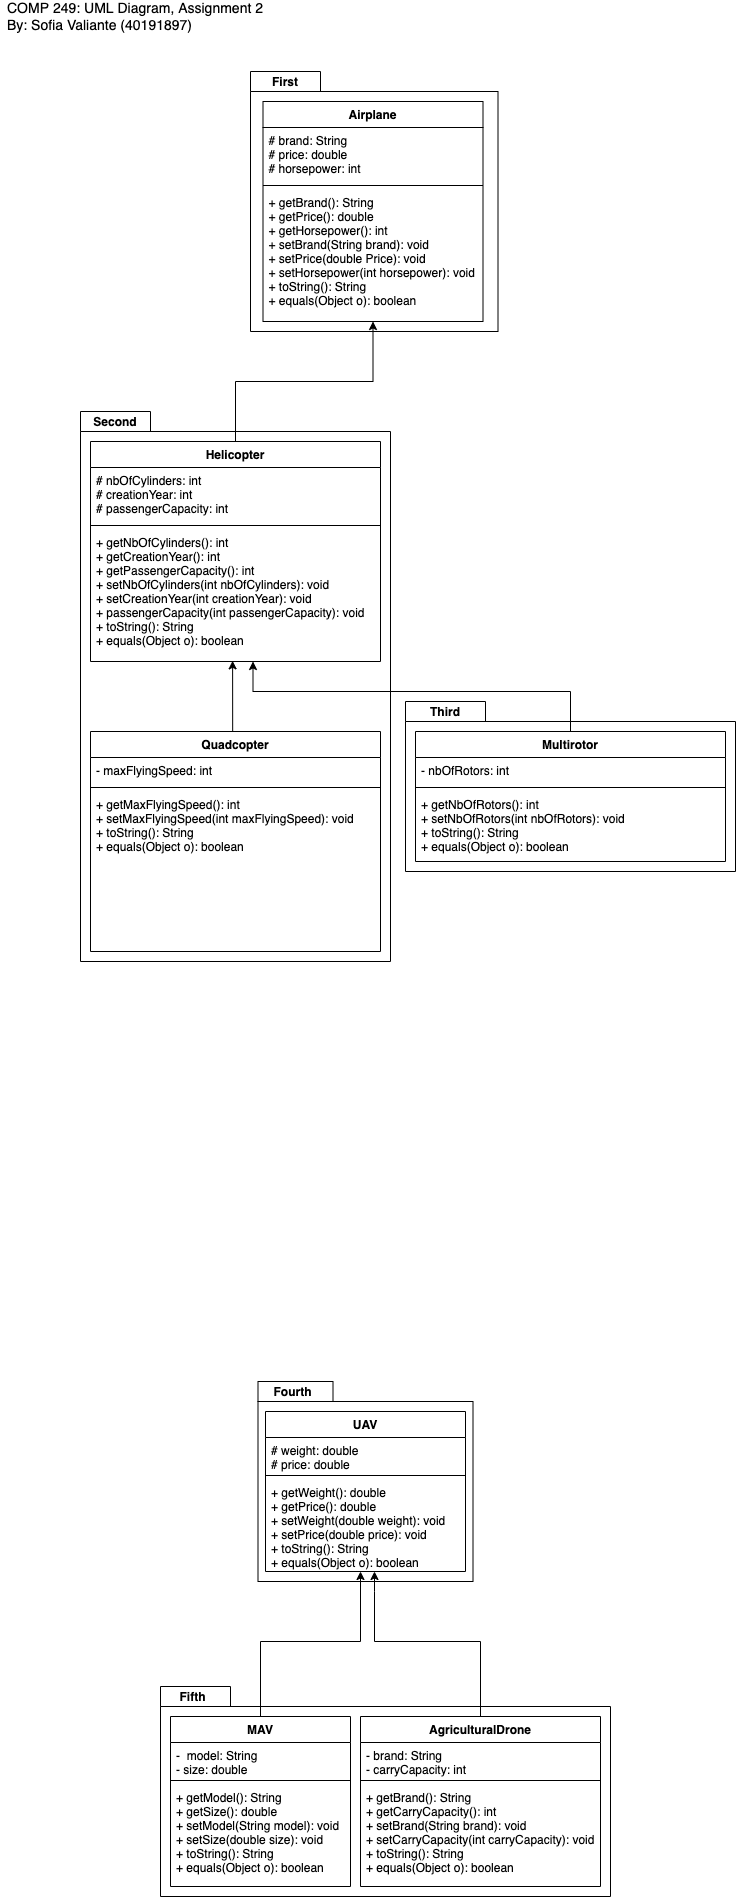

The diagram above was exported from draw.io. Its source (the exported page's mxGraphModel, read from the mxfile embedded in the PNG):
<mxGraphModel dx="1310" dy="1877" grid="1" gridSize="10" guides="1" tooltips="1" connect="1" arrows="1" fold="1" page="1" pageScale="1" pageWidth="850" pageHeight="1100" math="0" shadow="0">
  <root>
    <mxCell id="0" />
    <mxCell id="1" parent="0" />
    <mxCell id="MqXul7-10KOLJl2KoDMO-55" value="" style="shape=folder;fontStyle=1;spacingTop=10;tabWidth=70;tabHeight=20;tabPosition=left;html=1;" parent="1" vertex="1">
      <mxGeometry x="290" y="-1000" width="247.5" height="260" as="geometry" />
    </mxCell>
    <mxCell id="MqXul7-10KOLJl2KoDMO-56" value="Airplane" style="swimlane;fontStyle=1;align=center;verticalAlign=top;childLayout=stackLayout;horizontal=1;startSize=26;horizontalStack=0;resizeParent=1;resizeParentMax=0;resizeLast=0;collapsible=1;marginBottom=0;" parent="1" vertex="1">
      <mxGeometry x="302.5" y="-970" width="220" height="220" as="geometry" />
    </mxCell>
    <mxCell id="MqXul7-10KOLJl2KoDMO-57" value="# brand: String&#10;# price: double&#10;# horsepower: int" style="text;strokeColor=none;fillColor=none;align=left;verticalAlign=top;spacingLeft=4;spacingRight=4;overflow=hidden;rotatable=0;points=[[0,0.5],[1,0.5]];portConstraint=eastwest;" parent="MqXul7-10KOLJl2KoDMO-56" vertex="1">
      <mxGeometry y="26" width="220" height="54" as="geometry" />
    </mxCell>
    <mxCell id="MqXul7-10KOLJl2KoDMO-58" value="" style="line;strokeWidth=1;fillColor=none;align=left;verticalAlign=middle;spacingTop=-1;spacingLeft=3;spacingRight=3;rotatable=0;labelPosition=right;points=[];portConstraint=eastwest;" parent="MqXul7-10KOLJl2KoDMO-56" vertex="1">
      <mxGeometry y="80" width="220" height="8" as="geometry" />
    </mxCell>
    <mxCell id="MqXul7-10KOLJl2KoDMO-59" value="+ getBrand(): String&#10;+ getPrice(): double&#10;+ getHorsepower(): int&#10;+ setBrand(String brand): void &#10;+ setPrice(double Price): void&#10;+ setHorsepower(int horsepower): void &#10;+ toString(): String&#10;+ equals(Object o): boolean" style="text;strokeColor=none;fillColor=none;align=left;verticalAlign=top;spacingLeft=4;spacingRight=4;overflow=hidden;rotatable=0;points=[[0,0.5],[1,0.5]];portConstraint=eastwest;" parent="MqXul7-10KOLJl2KoDMO-56" vertex="1">
      <mxGeometry y="88" width="220" height="132" as="geometry" />
    </mxCell>
    <mxCell id="MqXul7-10KOLJl2KoDMO-60" value="" style="shape=folder;fontStyle=1;spacingTop=10;tabWidth=70;tabHeight=20;tabPosition=left;html=1;" parent="1" vertex="1">
      <mxGeometry x="120" y="-660" width="310" height="550" as="geometry" />
    </mxCell>
    <mxCell id="MqXul7-10KOLJl2KoDMO-115" style="edgeStyle=orthogonalEdgeStyle;rounded=0;orthogonalLoop=1;jettySize=auto;html=1;exitX=0.5;exitY=0;exitDx=0;exitDy=0;entryX=0.5;entryY=1;entryDx=0;entryDy=0;" parent="1" source="MqXul7-10KOLJl2KoDMO-63" target="MqXul7-10KOLJl2KoDMO-56" edge="1">
      <mxGeometry relative="1" as="geometry" />
    </mxCell>
    <mxCell id="MqXul7-10KOLJl2KoDMO-63" value="Helicopter" style="swimlane;fontStyle=1;align=center;verticalAlign=top;childLayout=stackLayout;horizontal=1;startSize=26;horizontalStack=0;resizeParent=1;resizeParentMax=0;resizeLast=0;collapsible=1;marginBottom=0;" parent="1" vertex="1">
      <mxGeometry x="130" y="-630" width="290" height="220" as="geometry" />
    </mxCell>
    <mxCell id="MqXul7-10KOLJl2KoDMO-64" value="# nbOfCylinders: int&#10;# creationYear: int&#10;# passengerCapacity: int " style="text;strokeColor=none;fillColor=none;align=left;verticalAlign=top;spacingLeft=4;spacingRight=4;overflow=hidden;rotatable=0;points=[[0,0.5],[1,0.5]];portConstraint=eastwest;" parent="MqXul7-10KOLJl2KoDMO-63" vertex="1">
      <mxGeometry y="26" width="290" height="54" as="geometry" />
    </mxCell>
    <mxCell id="MqXul7-10KOLJl2KoDMO-65" value="" style="line;strokeWidth=1;fillColor=none;align=left;verticalAlign=middle;spacingTop=-1;spacingLeft=3;spacingRight=3;rotatable=0;labelPosition=right;points=[];portConstraint=eastwest;" parent="MqXul7-10KOLJl2KoDMO-63" vertex="1">
      <mxGeometry y="80" width="290" height="8" as="geometry" />
    </mxCell>
    <mxCell id="MqXul7-10KOLJl2KoDMO-66" value="+ getNbOfCylinders(): int&#10;+ getCreationYear(): int&#10;+ getPassengerCapacity(): int&#10;+ setNbOfCylinders(int nbOfCylinders): void&#10;+ setCreationYear(int creationYear): void&#10;+ passengerCapacity(int passengerCapacity): void&#10;+ toString(): String&#10;+ equals(Object o): boolean" style="text;strokeColor=none;fillColor=none;align=left;verticalAlign=top;spacingLeft=4;spacingRight=4;overflow=hidden;rotatable=0;points=[[0,0.5],[1,0.5]];portConstraint=eastwest;" parent="MqXul7-10KOLJl2KoDMO-63" vertex="1">
      <mxGeometry y="88" width="290" height="132" as="geometry" />
    </mxCell>
    <mxCell id="MqXul7-10KOLJl2KoDMO-118" style="edgeStyle=orthogonalEdgeStyle;rounded=0;orthogonalLoop=1;jettySize=auto;html=1;exitX=0.5;exitY=0;exitDx=0;exitDy=0;entryX=0.49;entryY=0.995;entryDx=0;entryDy=0;entryPerimeter=0;" parent="1" source="MqXul7-10KOLJl2KoDMO-76" target="MqXul7-10KOLJl2KoDMO-66" edge="1">
      <mxGeometry relative="1" as="geometry">
        <Array as="points">
          <mxPoint x="272" y="-340" />
        </Array>
      </mxGeometry>
    </mxCell>
    <mxCell id="MqXul7-10KOLJl2KoDMO-76" value="Quadcopter" style="swimlane;fontStyle=1;align=center;verticalAlign=top;childLayout=stackLayout;horizontal=1;startSize=26;horizontalStack=0;resizeParent=1;resizeParentMax=0;resizeLast=0;collapsible=1;marginBottom=0;" parent="1" vertex="1">
      <mxGeometry x="130" y="-340" width="290" height="220" as="geometry">
        <mxRectangle x="330" y="800" width="100" height="26" as="alternateBounds" />
      </mxGeometry>
    </mxCell>
    <mxCell id="MqXul7-10KOLJl2KoDMO-77" value="- maxFlyingSpeed: int" style="text;strokeColor=none;fillColor=none;align=left;verticalAlign=top;spacingLeft=4;spacingRight=4;overflow=hidden;rotatable=0;points=[[0,0.5],[1,0.5]];portConstraint=eastwest;" parent="MqXul7-10KOLJl2KoDMO-76" vertex="1">
      <mxGeometry y="26" width="290" height="26" as="geometry" />
    </mxCell>
    <mxCell id="MqXul7-10KOLJl2KoDMO-78" value="" style="line;strokeWidth=1;fillColor=none;align=left;verticalAlign=middle;spacingTop=-1;spacingLeft=3;spacingRight=3;rotatable=0;labelPosition=right;points=[];portConstraint=eastwest;" parent="MqXul7-10KOLJl2KoDMO-76" vertex="1">
      <mxGeometry y="52" width="290" height="8" as="geometry" />
    </mxCell>
    <mxCell id="MqXul7-10KOLJl2KoDMO-79" value="+ getMaxFlyingSpeed(): int&#10;+ setMaxFlyingSpeed(int maxFlyingSpeed): void&#10;+ toString(): String&#10;+ equals(Object o): boolean " style="text;strokeColor=none;fillColor=none;align=left;verticalAlign=top;spacingLeft=4;spacingRight=4;overflow=hidden;rotatable=0;points=[[0,0.5],[1,0.5]];portConstraint=eastwest;" parent="MqXul7-10KOLJl2KoDMO-76" vertex="1">
      <mxGeometry y="60" width="290" height="160" as="geometry" />
    </mxCell>
    <mxCell id="MqXul7-10KOLJl2KoDMO-80" value="" style="shape=folder;fontStyle=1;spacingTop=10;tabWidth=80;tabHeight=20;tabPosition=left;html=1;" parent="1" vertex="1">
      <mxGeometry x="445" y="-370" width="330" height="170" as="geometry" />
    </mxCell>
    <mxCell id="MqXul7-10KOLJl2KoDMO-119" style="edgeStyle=orthogonalEdgeStyle;rounded=0;orthogonalLoop=1;jettySize=auto;html=1;exitX=0.5;exitY=0;exitDx=0;exitDy=0;" parent="1" source="MqXul7-10KOLJl2KoDMO-81" edge="1" target="MqXul7-10KOLJl2KoDMO-66">
      <mxGeometry relative="1" as="geometry">
        <mxPoint x="272" y="-410" as="targetPoint" />
        <Array as="points">
          <mxPoint x="610.5" y="-380" />
          <mxPoint x="292.5" y="-380" />
        </Array>
      </mxGeometry>
    </mxCell>
    <mxCell id="MqXul7-10KOLJl2KoDMO-81" value="Multirotor" style="swimlane;fontStyle=1;align=center;verticalAlign=top;childLayout=stackLayout;horizontal=1;startSize=26;horizontalStack=0;resizeParent=1;resizeParentMax=0;resizeLast=0;collapsible=1;marginBottom=0;" parent="1" vertex="1">
      <mxGeometry x="455" y="-340" width="310" height="130" as="geometry" />
    </mxCell>
    <mxCell id="MqXul7-10KOLJl2KoDMO-82" value="- nbOfRotors: int" style="text;strokeColor=none;fillColor=none;align=left;verticalAlign=top;spacingLeft=4;spacingRight=4;overflow=hidden;rotatable=0;points=[[0,0.5],[1,0.5]];portConstraint=eastwest;" parent="MqXul7-10KOLJl2KoDMO-81" vertex="1">
      <mxGeometry y="26" width="310" height="26" as="geometry" />
    </mxCell>
    <mxCell id="MqXul7-10KOLJl2KoDMO-83" value="" style="line;strokeWidth=1;fillColor=none;align=left;verticalAlign=middle;spacingTop=-1;spacingLeft=3;spacingRight=3;rotatable=0;labelPosition=right;points=[];portConstraint=eastwest;" parent="MqXul7-10KOLJl2KoDMO-81" vertex="1">
      <mxGeometry y="52" width="310" height="8" as="geometry" />
    </mxCell>
    <mxCell id="MqXul7-10KOLJl2KoDMO-84" value="+ getNbOfRotors(): int&#10;+ setNbOfRotors(int nbOfRotors): void&#10;+ toString(): String&#10;+ equals(Object o): boolean" style="text;strokeColor=none;fillColor=none;align=left;verticalAlign=top;spacingLeft=4;spacingRight=4;overflow=hidden;rotatable=0;points=[[0,0.5],[1,0.5]];portConstraint=eastwest;" parent="MqXul7-10KOLJl2KoDMO-81" vertex="1">
      <mxGeometry y="60" width="310" height="70" as="geometry" />
    </mxCell>
    <mxCell id="MqXul7-10KOLJl2KoDMO-90" value="" style="shape=folder;fontStyle=1;spacingTop=10;tabWidth=75;tabHeight=20;tabPosition=left;html=1;" parent="1" vertex="1">
      <mxGeometry x="297.5" y="310" width="215" height="200" as="geometry" />
    </mxCell>
    <mxCell id="MqXul7-10KOLJl2KoDMO-91" value="UAV" style="swimlane;fontStyle=1;align=center;verticalAlign=top;childLayout=stackLayout;horizontal=1;startSize=26;horizontalStack=0;resizeParent=1;resizeParentMax=0;resizeLast=0;collapsible=1;marginBottom=0;" parent="1" vertex="1">
      <mxGeometry x="305" y="340" width="200" height="160" as="geometry" />
    </mxCell>
    <mxCell id="MqXul7-10KOLJl2KoDMO-92" value="# weight: double&#10;# price: double" style="text;strokeColor=none;fillColor=none;align=left;verticalAlign=top;spacingLeft=4;spacingRight=4;overflow=hidden;rotatable=0;points=[[0,0.5],[1,0.5]];portConstraint=eastwest;" parent="MqXul7-10KOLJl2KoDMO-91" vertex="1">
      <mxGeometry y="26" width="200" height="34" as="geometry" />
    </mxCell>
    <mxCell id="MqXul7-10KOLJl2KoDMO-93" value="" style="line;strokeWidth=1;fillColor=none;align=left;verticalAlign=middle;spacingTop=-1;spacingLeft=3;spacingRight=3;rotatable=0;labelPosition=right;points=[];portConstraint=eastwest;" parent="MqXul7-10KOLJl2KoDMO-91" vertex="1">
      <mxGeometry y="60" width="200" height="8" as="geometry" />
    </mxCell>
    <mxCell id="MqXul7-10KOLJl2KoDMO-94" value="+ getWeight(): double&#10;+ getPrice(): double&#10;+ setWeight(double weight): void&#10;+ setPrice(double price): void&#10;+ toString(): String&#10;+ equals(Object o): boolean" style="text;strokeColor=none;fillColor=none;align=left;verticalAlign=top;spacingLeft=4;spacingRight=4;overflow=hidden;rotatable=0;points=[[0,0.5],[1,0.5]];portConstraint=eastwest;" parent="MqXul7-10KOLJl2KoDMO-91" vertex="1">
      <mxGeometry y="68" width="200" height="92" as="geometry" />
    </mxCell>
    <mxCell id="MqXul7-10KOLJl2KoDMO-96" value="Fourth" style="text;align=center;fontStyle=1;verticalAlign=middle;spacingLeft=3;spacingRight=3;strokeColor=none;rotatable=0;points=[[0,0.5],[1,0.5]];portConstraint=eastwest;" parent="1" vertex="1">
      <mxGeometry x="297.5" y="310" width="70" height="20" as="geometry" />
    </mxCell>
    <mxCell id="MqXul7-10KOLJl2KoDMO-97" value="Third" style="text;align=center;fontStyle=1;verticalAlign=middle;spacingLeft=3;spacingRight=3;strokeColor=none;rotatable=0;points=[[0,0.5],[1,0.5]];portConstraint=eastwest;" parent="1" vertex="1">
      <mxGeometry x="450" y="-370" width="70" height="20" as="geometry" />
    </mxCell>
    <mxCell id="MqXul7-10KOLJl2KoDMO-98" value="" style="shape=folder;fontStyle=1;spacingTop=10;tabWidth=70;tabHeight=20;tabPosition=left;html=1;" parent="1" vertex="1">
      <mxGeometry x="200" y="615" width="450" height="210" as="geometry" />
    </mxCell>
    <mxCell id="MqXul7-10KOLJl2KoDMO-113" style="edgeStyle=orthogonalEdgeStyle;rounded=0;orthogonalLoop=1;jettySize=auto;html=1;exitX=0.5;exitY=0;exitDx=0;exitDy=0;entryX=0.475;entryY=1;entryDx=0;entryDy=0;entryPerimeter=0;" parent="1" source="MqXul7-10KOLJl2KoDMO-99" edge="1" target="MqXul7-10KOLJl2KoDMO-94">
      <mxGeometry relative="1" as="geometry">
        <mxPoint x="405" y="500" as="targetPoint" />
        <Array as="points">
          <mxPoint x="300" y="570" />
          <mxPoint x="400" y="570" />
        </Array>
      </mxGeometry>
    </mxCell>
    <mxCell id="MqXul7-10KOLJl2KoDMO-99" value="MAV" style="swimlane;fontStyle=1;align=center;verticalAlign=top;childLayout=stackLayout;horizontal=1;startSize=26;horizontalStack=0;resizeParent=1;resizeParentMax=0;resizeLast=0;collapsible=1;marginBottom=0;" parent="1" vertex="1">
      <mxGeometry x="210" y="645" width="180" height="170" as="geometry" />
    </mxCell>
    <mxCell id="MqXul7-10KOLJl2KoDMO-100" value="-  model: String&#10;- size: double" style="text;strokeColor=none;fillColor=none;align=left;verticalAlign=top;spacingLeft=4;spacingRight=4;overflow=hidden;rotatable=0;points=[[0,0.5],[1,0.5]];portConstraint=eastwest;" parent="MqXul7-10KOLJl2KoDMO-99" vertex="1">
      <mxGeometry y="26" width="180" height="34" as="geometry" />
    </mxCell>
    <mxCell id="MqXul7-10KOLJl2KoDMO-101" value="" style="line;strokeWidth=1;fillColor=none;align=left;verticalAlign=middle;spacingTop=-1;spacingLeft=3;spacingRight=3;rotatable=0;labelPosition=right;points=[];portConstraint=eastwest;" parent="MqXul7-10KOLJl2KoDMO-99" vertex="1">
      <mxGeometry y="60" width="180" height="8" as="geometry" />
    </mxCell>
    <mxCell id="MqXul7-10KOLJl2KoDMO-102" value="+ getModel(): String&#10;+ getSize(): double&#10;+ setModel(String model): void&#10;+ setSize(double size): void&#10;+ toString(): String&#10;+ equals(Object o): boolean " style="text;strokeColor=none;fillColor=none;align=left;verticalAlign=top;spacingLeft=4;spacingRight=4;overflow=hidden;rotatable=0;points=[[0,0.5],[1,0.5]];portConstraint=eastwest;" parent="MqXul7-10KOLJl2KoDMO-99" vertex="1">
      <mxGeometry y="68" width="180" height="102" as="geometry" />
    </mxCell>
    <mxCell id="MqXul7-10KOLJl2KoDMO-103" value="Fifth" style="text;align=center;fontStyle=1;verticalAlign=middle;spacingLeft=3;spacingRight=3;strokeColor=none;rotatable=0;points=[[0,0.5],[1,0.5]];portConstraint=eastwest;" parent="1" vertex="1">
      <mxGeometry x="200" y="615" width="65" height="20" as="geometry" />
    </mxCell>
    <mxCell id="MqXul7-10KOLJl2KoDMO-104" value="First" style="text;align=center;fontStyle=1;verticalAlign=middle;spacingLeft=3;spacingRight=3;strokeColor=none;rotatable=0;points=[[0,0.5],[1,0.5]];portConstraint=eastwest;" parent="1" vertex="1">
      <mxGeometry x="290" y="-1000" width="70" height="20" as="geometry" />
    </mxCell>
    <mxCell id="MqXul7-10KOLJl2KoDMO-105" value="Second" style="text;align=center;fontStyle=1;verticalAlign=middle;spacingLeft=3;spacingRight=3;strokeColor=none;rotatable=0;points=[[0,0.5],[1,0.5]];portConstraint=eastwest;" parent="1" vertex="1">
      <mxGeometry x="120" y="-660" width="70" height="20" as="geometry" />
    </mxCell>
    <mxCell id="MqXul7-10KOLJl2KoDMO-114" style="edgeStyle=orthogonalEdgeStyle;rounded=0;orthogonalLoop=1;jettySize=auto;html=1;exitX=0.5;exitY=0;exitDx=0;exitDy=0;" parent="1" source="MqXul7-10KOLJl2KoDMO-107" edge="1">
      <mxGeometry relative="1" as="geometry">
        <mxPoint x="414" y="500" as="targetPoint" />
        <Array as="points">
          <mxPoint x="520" y="570" />
          <mxPoint x="414" y="570" />
          <mxPoint x="414" y="520" />
          <mxPoint x="414" y="520" />
        </Array>
      </mxGeometry>
    </mxCell>
    <mxCell id="MqXul7-10KOLJl2KoDMO-107" value="AgriculturalDrone" style="swimlane;fontStyle=1;align=center;verticalAlign=top;childLayout=stackLayout;horizontal=1;startSize=26;horizontalStack=0;resizeParent=1;resizeParentMax=0;resizeLast=0;collapsible=1;marginBottom=0;" parent="1" vertex="1">
      <mxGeometry x="400" y="645" width="240" height="170" as="geometry" />
    </mxCell>
    <mxCell id="MqXul7-10KOLJl2KoDMO-108" value="- brand: String&#10;- carryCapacity: int" style="text;strokeColor=none;fillColor=none;align=left;verticalAlign=top;spacingLeft=4;spacingRight=4;overflow=hidden;rotatable=0;points=[[0,0.5],[1,0.5]];portConstraint=eastwest;" parent="MqXul7-10KOLJl2KoDMO-107" vertex="1">
      <mxGeometry y="26" width="240" height="34" as="geometry" />
    </mxCell>
    <mxCell id="MqXul7-10KOLJl2KoDMO-109" value="" style="line;strokeWidth=1;fillColor=none;align=left;verticalAlign=middle;spacingTop=-1;spacingLeft=3;spacingRight=3;rotatable=0;labelPosition=right;points=[];portConstraint=eastwest;" parent="MqXul7-10KOLJl2KoDMO-107" vertex="1">
      <mxGeometry y="60" width="240" height="8" as="geometry" />
    </mxCell>
    <mxCell id="MqXul7-10KOLJl2KoDMO-110" value="+ getBrand(): String&#10;+ getCarryCapacity(): int&#10;+ setBrand(String brand): void&#10;+ setCarryCapacity(int carryCapacity): void&#10;+ toString(): String&#10;+ equals(Object o): boolean" style="text;strokeColor=none;fillColor=none;align=left;verticalAlign=top;spacingLeft=4;spacingRight=4;overflow=hidden;rotatable=0;points=[[0,0.5],[1,0.5]];portConstraint=eastwest;" parent="MqXul7-10KOLJl2KoDMO-107" vertex="1">
      <mxGeometry y="68" width="240" height="102" as="geometry" />
    </mxCell>
    <mxCell id="wc4qtqCGInR9kq2EFnvv-1" value="&lt;div style=&quot;text-align: left ; font-size: 14px&quot;&gt;&lt;font style=&quot;font-size: 14px&quot;&gt;COMP 249: UML Diagram, Assignment 2&lt;/font&gt;&lt;/div&gt;&lt;div style=&quot;text-align: left ; font-size: 14px&quot;&gt;&lt;font style=&quot;font-size: 14px&quot;&gt;By: Sofia Valiante (40191897)&lt;/font&gt;&lt;/div&gt;" style="text;html=1;strokeColor=none;fillColor=none;align=center;verticalAlign=middle;whiteSpace=wrap;rounded=0;" vertex="1" parent="1">
      <mxGeometry x="40" y="-1070" width="270" height="30" as="geometry" />
    </mxCell>
  </root>
</mxGraphModel>